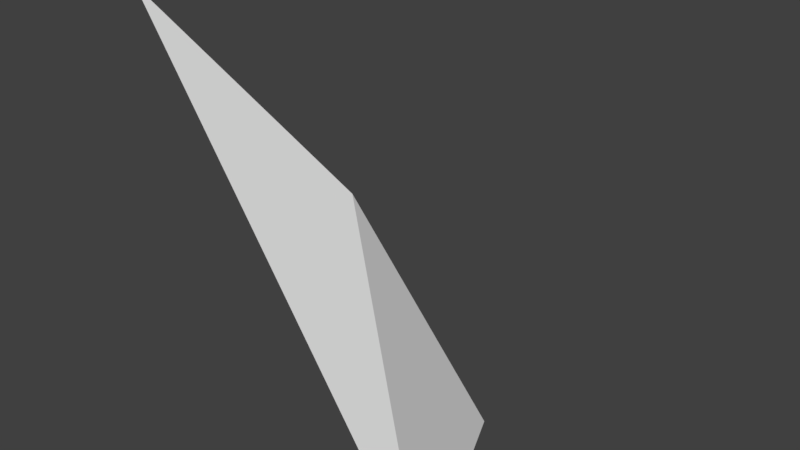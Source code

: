 # Source: Mod_Cliff_Bottom_Corner.blend  (saved by Blender 2.80.75; exported with 4.5.12 LTS)
import bpy
from mathutils import Matrix  # noqa: F401  (used for matrix-valued properties, if any)

bpy.ops.wm.read_factory_settings(use_empty=True)
scene = bpy.context.scene
scene.name = 'Scene'

# ---- collections
col_collection_1 = bpy.data.collections.new('Collection 1'); scene.collection.children.link(col_collection_1)

# ---- materials (node trees are filled in below, after node groups)
mat_tileset = bpy.data.materials.new('Tileset')
mat_tileset.alpha_threshold = 0.0
mat_tileset.use_transparent_shadow = False
mat_tileset.roughness = 0.5
mat_tileset.line_color = (0.0, 0.0, 0.0, 1.0)

# ---- material node trees

# ---- world
world_world = bpy.data.worlds.new('World'); scene.world = world_world
world_world.color = (0.05088, 0.05088, 0.05088)
world_world.use_sun_shadow = False
world_world.sun_shadow_jitter_overblur = 0.0
world_world.cycles.sampling_method = 'MANUAL'

# ---- meshes
me_cube = bpy.data.meshes.new('Cube')
me_cube.from_pydata([(0.0, 0.5, 0.0), (0.5, 0.0, 0.0), (0.0, 0.0, 0.75), (0.35, 0.35, 0.0), (0.25, 0.0, 0.375), (0.0, 0.25, 0.375), (0.2, 0.2, 0.43)], [], [(1, 3, 6, 4), (2, 6, 5), (5, 6, 3, 0), (4, 6, 2)])
_uv = me_cube.uv_layers.new(name='UVMap')
_uv.uv.foreach_set('vector', [0.0625, 0.1875, 0.2188, 0.1875, 0.2188, 0.375, 0.125, 0.375, 0.1562, 0.75, 0.1562, 0.5625, 0.25, 0.5625, 0.1875, 0.375, 0.09375, 0.375, 0.09375, 0.1875, 0.25, 0.1875, 0.0625, 0.5625, 0.1562, 0.5625, 0.1562, 0.75])
me_cube.materials.append(mat_tileset)
me_cube.use_remesh_preserve_volume = False
me_cube.use_remesh_preserve_attributes = False
me_cube.use_mirror_vertex_groups = False
me_cube.update()

# ---- objects
ob_model = bpy.data.objects.new('Model', me_cube)

# ---- transforms, parenting, visibility, modifiers, constraints
ob_model.location = (0.0, 0.0, 0.0)
ob_model.lock_rotations_4d = False
ob_model.empty_display_type = 'ARROWS'
ob_model.lineart.crease_threshold = 0.0
_vg = ob_model.vertex_groups.new(name='Group')

# ---- collection membership
col_collection_1.objects.link(ob_model)

# ---- scene / render settings (as saved in the file)
scene.frame_start = 1; scene.frame_end = 250; scene.frame_set(1)
scene.render.engine = 'BLENDER_EEVEE_NEXT'
scene.render.resolution_percentage = 50
scene.render.dither_intensity = 0.0
scene.cycles.use_denoising = False
scene.cycles.samples = 128
scene.cycles.sampling_pattern = 'TABULATED_SOBOL'
scene.cycles.use_adaptive_sampling = False
scene.cycles.use_light_tree = False
scene.cycles.blur_glossy = 0.0
scene.cycles.sample_clamp_indirect = 0.0
scene.view_settings.view_transform = 'Standard'
bpy.context.view_layer.update()

# ---- added for rendering (the .blend has no active camera and no usable light): camera, sun
cam_auto = bpy.data.cameras.new('AutoCamera')
cam_auto.lens = 50.0
cam_auto.sensor_width = 36.0
cam_auto.clip_end = 1000.0
ob_auto_camera = bpy.data.objects.new('AutoCamera', cam_auto)
scene.collection.objects.link(ob_auto_camera)
ob_auto_camera.location = (1.2037, -0.89444, 1.13796)
ob_auto_camera.rotation_euler = (1.09748, -7.21219e-08, 0.694738)
scene.camera = ob_auto_camera
light_auto_sun = bpy.data.lights.new('AutoSun', 'SUN')
light_auto_sun.energy = 3.0
light_auto_sun.angle = 0.0523599
ob_auto_sun = bpy.data.objects.new('AutoSun', light_auto_sun)
scene.collection.objects.link(ob_auto_sun)
ob_auto_sun.rotation_euler = (0.872665, 0.174533, 0.523599)
bpy.context.view_layer.update()

